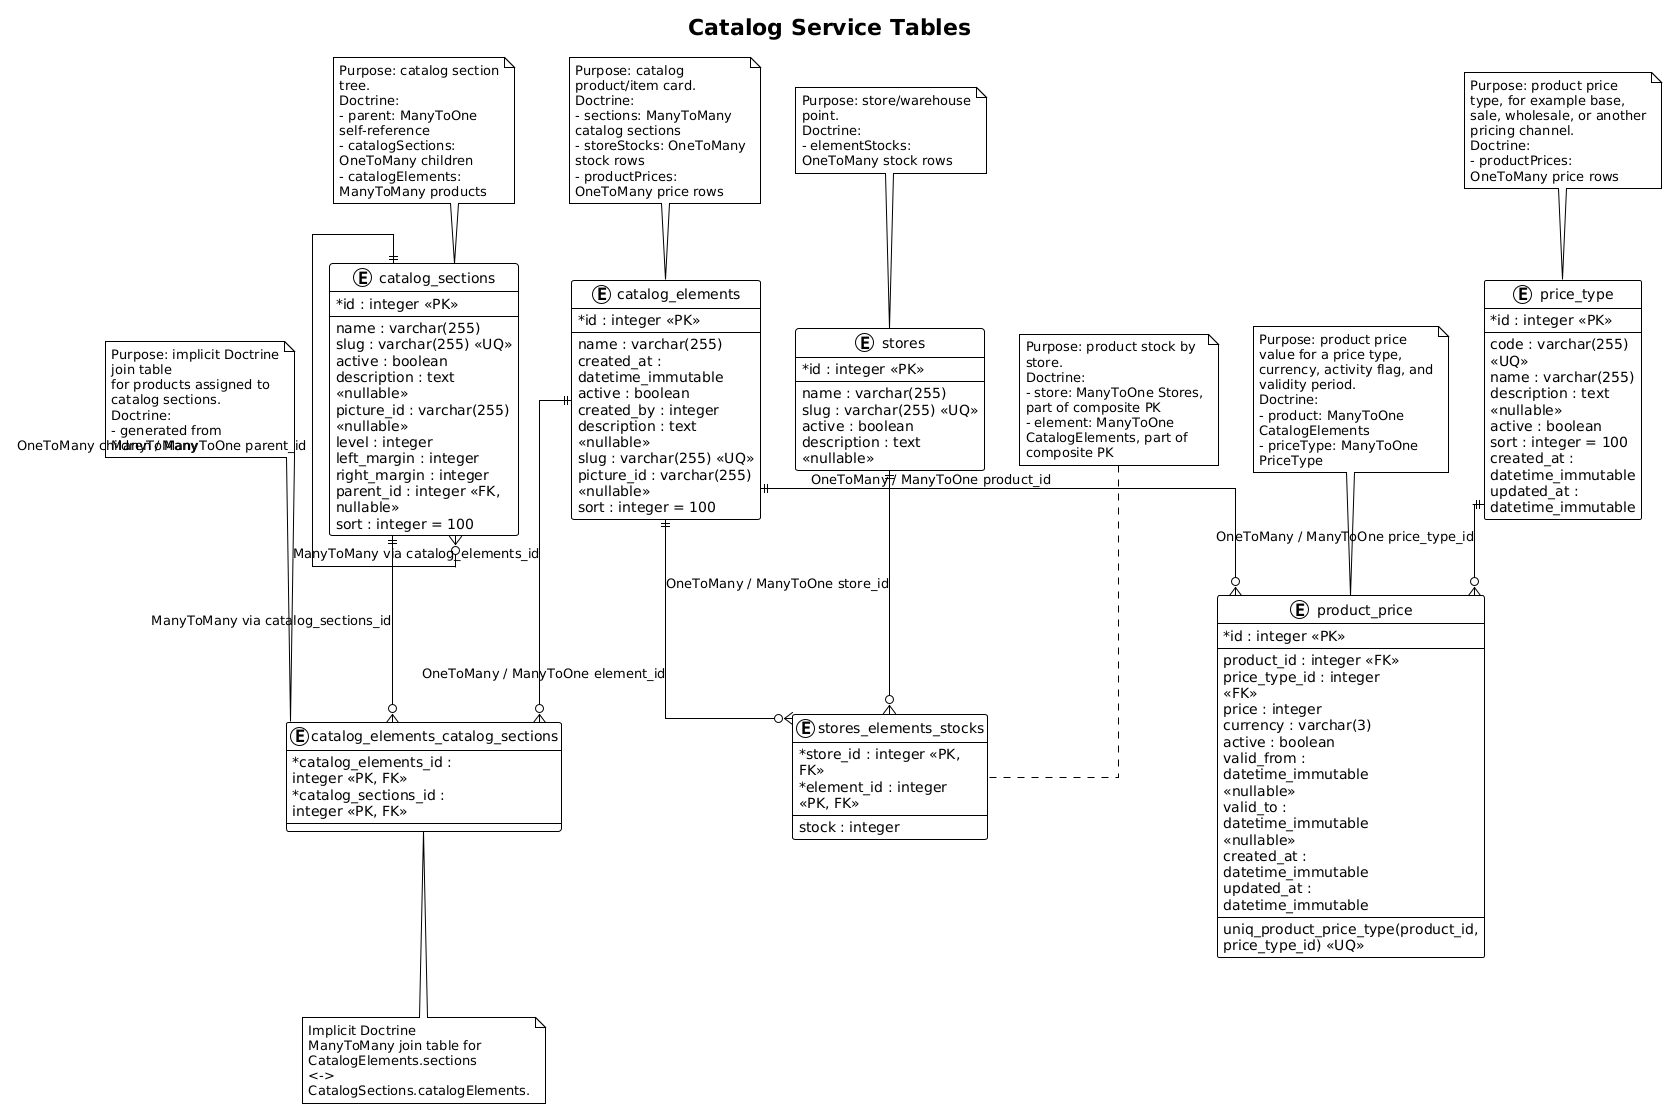

The diagram above was rendered by PlantUML. Its source (embedded in the PNG):
@startuml
!theme plain

skinparam shadowing false
skinparam defaultFontName Arial
skinparam linetype ortho
skinparam classAttributeIconSize 0
skinparam wrapWidth 180

title Catalog Service Tables

entity "catalog_sections" as catalog_sections {
  * id : integer <<PK>>
  --
  name : varchar(255)
  slug : varchar(255) <<UQ>>
  active : boolean
  description : text <<nullable>>
  picture_id : varchar(255) <<nullable>>
  level : integer
  left_margin : integer
  right_margin : integer
  parent_id : integer <<FK, nullable>>
  sort : integer = 100
}

note top of catalog_sections
Purpose: catalog section tree.
Doctrine:
- parent: ManyToOne self-reference
- catalogSections: OneToMany children
- catalogElements: ManyToMany products
end note

entity "catalog_elements" as catalog_elements {
  * id : integer <<PK>>
  --
  name : varchar(255)
  created_at : datetime_immutable
  active : boolean
  created_by : integer
  description : text <<nullable>>
  slug : varchar(255) <<UQ>>
  picture_id : varchar(255) <<nullable>>
  sort : integer = 100
}

note top of catalog_elements
Purpose: catalog product/item card.
Doctrine:
- sections: ManyToMany catalog sections
- storeStocks: OneToMany stock rows
- productPrices: OneToMany price rows
end note

entity "catalog_elements_catalog_sections" as catalog_elements_catalog_sections {
  * catalog_elements_id : integer <<PK, FK>>
  * catalog_sections_id : integer <<PK, FK>>
}

note top of catalog_elements_catalog_sections
Purpose: implicit Doctrine join table
for products assigned to catalog sections.
Doctrine:
- generated from ManyToMany
end note

entity "stores" as stores {
  * id : integer <<PK>>
  --
  name : varchar(255)
  slug : varchar(255) <<UQ>>
  active : boolean
  description : text <<nullable>>
}

note top of stores
Purpose: store/warehouse point.
Doctrine:
- elementStocks: OneToMany stock rows
end note

entity "stores_elements_stocks" as stores_elements_stocks {
  * store_id : integer <<PK, FK>>
  * element_id : integer <<PK, FK>>
  --
  stock : integer
}

note top of stores_elements_stocks
Purpose: product stock by store.
Doctrine:
- store: ManyToOne Stores, part of composite PK
- element: ManyToOne CatalogElements, part of composite PK
end note

entity "price_type" as price_type {
  * id : integer <<PK>>
  --
  code : varchar(255) <<UQ>>
  name : varchar(255)
  description : text <<nullable>>
  active : boolean
  sort : integer = 100
  created_at : datetime_immutable
  updated_at : datetime_immutable
}

note top of price_type
Purpose: product price type, for example base,
sale, wholesale, or another pricing channel.
Doctrine:
- productPrices: OneToMany price rows
end note

entity "product_price" as product_price {
  * id : integer <<PK>>
  --
  product_id : integer <<FK>>
  price_type_id : integer <<FK>>
  price : integer
  currency : varchar(3)
  active : boolean
  valid_from : datetime_immutable <<nullable>>
  valid_to : datetime_immutable <<nullable>>
  created_at : datetime_immutable
  updated_at : datetime_immutable
  --
  uniq_product_price_type(product_id, price_type_id) <<UQ>>
}

note top of product_price
Purpose: product price value for a price type,
currency, activity flag, and validity period.
Doctrine:
- product: ManyToOne CatalogElements
- priceType: ManyToOne PriceType
end note

catalog_sections ||--o{ catalog_sections : "OneToMany children / ManyToOne parent_id"
catalog_sections ||--o{ catalog_elements_catalog_sections : "ManyToMany via catalog_sections_id"
catalog_elements ||--o{ catalog_elements_catalog_sections : "ManyToMany via catalog_elements_id"

stores ||--o{ stores_elements_stocks : "OneToMany / ManyToOne store_id"
catalog_elements ||--o{ stores_elements_stocks : "OneToMany / ManyToOne element_id"

catalog_elements ||--o{ product_price : "OneToMany / ManyToOne product_id"
price_type ||--o{ product_price : "OneToMany / ManyToOne price_type_id"

note bottom of catalog_elements_catalog_sections
Implicit Doctrine ManyToMany join table for
CatalogElements.sections <-> CatalogSections.catalogElements.
end note

@enduml